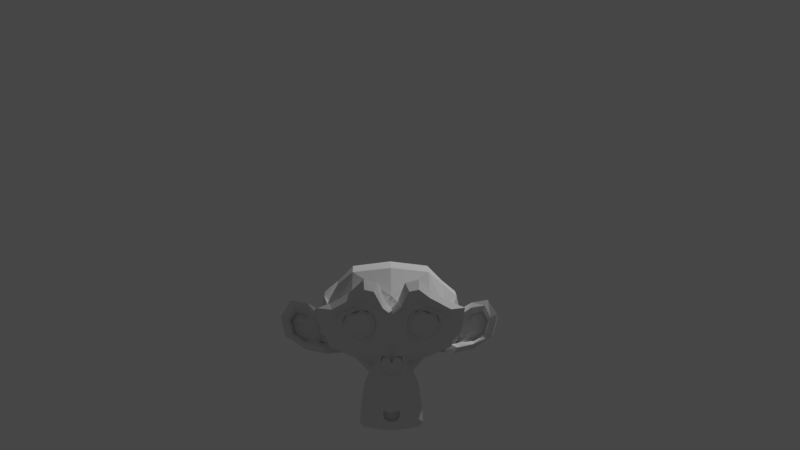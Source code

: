 # Source: animetion-01.blend  (saved by Blender 2.83.19; exported with 4.5.12 LTS)
import bpy
from mathutils import Matrix  # noqa: F401  (used for matrix-valued properties, if any)

bpy.ops.wm.read_factory_settings(use_empty=True)
scene = bpy.context.scene
scene.name = 'Scene'

# ---- collections
col_collection = bpy.data.collections.new('Collection'); scene.collection.children.link(col_collection)

# ---- world
world_world = bpy.data.worlds.new('World'); scene.world = world_world
world_world.use_nodes = True; world_world.node_tree.nodes.clear()
_N = world_world.node_tree.nodes; _L = world_world.node_tree.links
n0 = _N.new('ShaderNodeOutputWorld'); n0.name = 'World Output'; n0.location = (300, 300)
n1 = _N.new('ShaderNodeBackground'); n1.name = 'Background'; n1.location = (10, 300)
n1.inputs[0].default_value = (0.05088, 0.05088, 0.05088, 1.0)
_L.new(n1.outputs[0], n0.inputs[0])
n0.is_active_output = True
world_world.color = (0.05088, 0.05088, 0.05088)
world_world.use_sun_shadow = False
world_world.sun_shadow_jitter_overblur = 0.0

# ---- cameras
cam_camera = bpy.data.cameras.new('Camera')
cam_camera.clip_end = 100.0
cam_camera.ortho_scale = 7.314

# ---- lights
light_light = bpy.data.lights.new('Light', 'POINT')
light_light.transmission_factor = 0.0
light_light.energy = 1000.0
light_light.shadow_soft_size = 0.1
light_light.shadow_maximum_resolution = 0.006
light_light.use_absolute_resolution = True

# ---- meshes
me_suzanne = bpy.data.meshes.new('Suzanne')
me_suzanne.from_pydata([(0.4375, -0.7656, 0.1641), (-0.4375, -0.7656, 0.1641), (0.5, -0.6875, 0.09375), (-0.5, -0.6875, 0.09375), (0.5469, -0.5781, 0.05469), (-0.5469, -0.5781, 0.05469), (0.3516, -0.6172, -0.02344), (-0.3516, -0.6172, -0.02344), (0.3516, -0.7188, 0.03125), (-0.3516, -0.7188, 0.03125), (0.3516, -0.7812, 0.1328), (-0.3516, -0.7812, 0.1328), (0.2734, -0.7969, 0.1641), (-0.2734, -0.7969, 0.1641), (0.2031, -0.7422, 0.09375), (-0.2031, -0.7422, 0.09375), (0.1562, -0.6484, 0.05469), (-0.1562, -0.6484, 0.05469), (0.07812, -0.6562, 0.2422), (-0.07812, -0.6562, 0.2422), (0.1406, -0.7422, 0.2422), (-0.1406, -0.7422, 0.2422), (0.2422, -0.7969, 0.2422), (-0.2422, -0.7969, 0.2422), (0.2734, -0.7969, 0.3281), (-0.2734, -0.7969, 0.3281), (0.2031, -0.7422, 0.3906), (-0.2031, -0.7422, 0.3906), (0.1562, -0.6484, 0.4375), (-0.1562, -0.6484, 0.4375), (0.3516, -0.6172, 0.5156), (-0.3516, -0.6172, 0.5156), (0.3516, -0.7188, 0.4531), (-0.3516, -0.7188, 0.4531), (0.3516, -0.7812, 0.3594), (-0.3516, -0.7812, 0.3594), (0.4375, -0.7656, 0.3281), (-0.4375, -0.7656, 0.3281), (0.5, -0.6875, 0.3906), (-0.5, -0.6875, 0.3906), (0.5469, -0.5781, 0.4375), (-0.5469, -0.5781, 0.4375), (0.625, -0.5625, 0.2422), (-0.625, -0.5625, 0.2422), (0.5625, -0.6719, 0.2422), (-0.5625, -0.6719, 0.2422), (0.4688, -0.7578, 0.2422), (-0.4688, -0.7578, 0.2422), (0.4766, -0.7734, 0.2422), (-0.4766, -0.7734, 0.2422), (0.4453, -0.7812, 0.3359), (-0.4453, -0.7812, 0.3359), (0.3516, -0.8047, 0.375), (-0.3516, -0.8047, 0.375), (0.2656, -0.8203, 0.3359), (-0.2656, -0.8203, 0.3359), (0.2266, -0.8203, 0.2422), (-0.2266, -0.8203, 0.2422), (0.2656, -0.8203, 0.1562), (-0.2656, -0.8203, 0.1562), (0.3516, -0.8281, 0.2422), (-0.3516, -0.8281, 0.2422), (0.3516, -0.8047, 0.1172), (-0.3516, -0.8047, 0.1172), (0.4453, -0.7812, 0.1562), (-0.4453, -0.7812, 0.1562), (0.0, -0.7422, 0.4297), (0.0, -0.8203, 0.3516), (0.0, -0.7344, -0.6797), (0.0, -0.7812, -0.3203), (0.0, -0.7969, -0.1875), (0.0, -0.7188, -0.7734), (0.0, -0.6016, 0.4062), (0.0, -0.5703, 0.5703), (0.0, 0.5469, 0.8984), (0.0, 0.8516, 0.5625), (0.0, 0.8281, 0.07031), (0.0, 0.3516, -0.3828), (0.2031, -0.5625, -0.1875), (-0.2031, -0.5625, -0.1875), (0.3125, -0.5703, -0.4375), (-0.3125, -0.5703, -0.4375), (0.3516, -0.5703, -0.6953), (-0.3516, -0.5703, -0.6953), (0.3672, -0.5312, -0.8906), (-0.3672, -0.5312, -0.8906), (0.3281, -0.5234, -0.9453), (-0.3281, -0.5234, -0.9453), (0.1797, -0.5547, -0.9688), (-0.1797, -0.5547, -0.9688), (0.0, -0.5781, -0.9844), (0.4375, -0.5312, -0.1406), (-0.4375, -0.5312, -0.1406), (0.6328, -0.5391, -0.03906), (-0.6328, -0.5391, -0.03906), (0.8281, -0.4453, 0.1484), (-0.8281, -0.4453, 0.1484), (0.8594, -0.5938, 0.4297), (-0.8594, -0.5938, 0.4297), (0.7109, -0.625, 0.4844), (-0.7109, -0.625, 0.4844), (0.4922, -0.6875, 0.6016), (-0.4922, -0.6875, 0.6016), (0.3203, -0.7344, 0.7578), (-0.3203, -0.7344, 0.7578), (0.1562, -0.7578, 0.7188), (-0.1562, -0.7578, 0.7188), (0.0625, -0.75, 0.4922), (-0.0625, -0.75, 0.4922), (0.1641, -0.7734, 0.4141), (-0.1641, -0.7734, 0.4141), (0.125, -0.7656, 0.3047), (-0.125, -0.7656, 0.3047), (0.2031, -0.7422, 0.09375), (-0.2031, -0.7422, 0.09375), (0.375, -0.7031, 0.01562), (-0.375, -0.7031, 0.01562), (0.4922, -0.6719, 0.0625), (-0.4922, -0.6719, 0.0625), (0.625, -0.6484, 0.1875), (-0.625, -0.6484, 0.1875), (0.6406, -0.6484, 0.2969), (-0.6406, -0.6484, 0.2969), (0.6016, -0.6641, 0.375), (-0.6016, -0.6641, 0.375), (0.4297, -0.7188, 0.4375), (-0.4297, -0.7188, 0.4375), (0.25, -0.7578, 0.4688), (-0.25, -0.7578, 0.4688), (0.0, -0.7344, -0.7656), (0.1094, -0.7344, -0.7188), (-0.1094, -0.7344, -0.7188), (0.1172, -0.7109, -0.8359), (-0.1172, -0.7109, -0.8359), (0.0625, -0.6953, -0.8828), (-0.0625, -0.6953, -0.8828), (0.0, -0.6875, -0.8906), (0.0, -0.75, -0.1953), (0.0, -0.7422, -0.1406), (0.1016, -0.7422, -0.1484), (-0.1016, -0.7422, -0.1484), (0.125, -0.75, -0.2266), (-0.125, -0.75, -0.2266), (0.08594, -0.7422, -0.2891), (-0.08594, -0.7422, -0.2891), (0.3984, -0.6719, -0.04688), (-0.3984, -0.6719, -0.04688), (0.6172, -0.625, 0.05469), (-0.6172, -0.625, 0.05469), (0.7266, -0.6016, 0.2031), (-0.7266, -0.6016, 0.2031), (0.7422, -0.6562, 0.375), (-0.7422, -0.6562, 0.375), (0.6875, -0.7266, 0.4141), (-0.6875, -0.7266, 0.4141), (0.4375, -0.7969, 0.5469), (-0.4375, -0.7969, 0.5469), (0.3125, -0.8359, 0.6406), (-0.3125, -0.8359, 0.6406), (0.2031, -0.8516, 0.6172), (-0.2031, -0.8516, 0.6172), (0.1016, -0.8438, 0.4297), (-0.1016, -0.8438, 0.4297), (0.125, -0.8125, -0.1016), (-0.125, -0.8125, -0.1016), (0.2109, -0.7109, -0.4453), (-0.2109, -0.7109, -0.4453), (0.25, -0.6875, -0.7031), (-0.25, -0.6875, -0.7031), (0.2656, -0.6641, -0.8203), (-0.2656, -0.6641, -0.8203), (0.2344, -0.6328, -0.9141), (-0.2344, -0.6328, -0.9141), (0.1641, -0.6328, -0.9297), (-0.1641, -0.6328, -0.9297), (0.0, -0.6406, -0.9453), (0.0, -0.7266, 0.04688), (0.0, -0.7656, 0.2109), (0.3281, -0.7422, 0.4766), (-0.3281, -0.7422, 0.4766), (0.1641, -0.75, 0.1406), (-0.1641, -0.75, 0.1406), (0.1328, -0.7578, 0.2109), (-0.1328, -0.7578, 0.2109), (0.1172, -0.7344, -0.6875), (-0.1172, -0.7344, -0.6875), (0.07812, -0.75, -0.4453), (-0.07812, -0.75, -0.4453), (0.0, -0.75, -0.4453), (0.0, -0.7422, -0.3281), (0.09375, -0.7812, -0.2734), (-0.09375, -0.7812, -0.2734), (0.1328, -0.7969, -0.2266), (-0.1328, -0.7969, -0.2266), (0.1094, -0.7812, -0.1328), (-0.1094, -0.7812, -0.1328), (0.03906, -0.7812, -0.125), (-0.03906, -0.7812, -0.125), (0.0, -0.8281, -0.2031), (0.04688, -0.8125, -0.1484), (-0.04688, -0.8125, -0.1484), (0.09375, -0.8125, -0.1562), (-0.09375, -0.8125, -0.1562), (0.1094, -0.8281, -0.2266), (-0.1094, -0.8281, -0.2266), (0.07812, -0.8047, -0.25), (-0.07812, -0.8047, -0.25), (0.0, -0.8047, -0.2891), (0.2578, -0.5547, -0.3125), (-0.2578, -0.5547, -0.3125), (0.1641, -0.7109, -0.2422), (-0.1641, -0.7109, -0.2422), (0.1797, -0.7109, -0.3125), (-0.1797, -0.7109, -0.3125), (0.2344, -0.5547, -0.25), (-0.2344, -0.5547, -0.25), (0.0, -0.6875, -0.875), (0.04688, -0.6875, -0.8672), (-0.04688, -0.6875, -0.8672), (0.09375, -0.7109, -0.8203), (-0.09375, -0.7109, -0.8203), (0.09375, -0.7266, -0.7422), (-0.09375, -0.7266, -0.7422), (0.0, -0.6562, -0.7812), (0.09375, -0.6641, -0.75), (-0.09375, -0.6641, -0.75), (0.09375, -0.6406, -0.8125), (-0.09375, -0.6406, -0.8125), (0.04688, -0.6328, -0.8516), (-0.04688, -0.6328, -0.8516), (0.0, -0.6328, -0.8594), (0.1719, -0.7812, 0.2188), (-0.1719, -0.7812, 0.2188), (0.1875, -0.7734, 0.1562), (-0.1875, -0.7734, 0.1562), (0.3359, -0.7578, 0.4297), (-0.3359, -0.7578, 0.4297), (0.2734, -0.7734, 0.4219), (-0.2734, -0.7734, 0.4219), (0.4219, -0.7734, 0.3984), (-0.4219, -0.7734, 0.3984), (0.5625, -0.6953, 0.3516), (-0.5625, -0.6953, 0.3516), (0.5859, -0.6875, 0.2891), (-0.5859, -0.6875, 0.2891), (0.5781, -0.6797, 0.1953), (-0.5781, -0.6797, 0.1953), (0.4766, -0.7188, 0.1016), (-0.4766, -0.7188, 0.1016), (0.375, -0.7422, 0.0625), (-0.375, -0.7422, 0.0625), (0.2266, -0.7812, 0.1094), (-0.2266, -0.7812, 0.1094), (0.1797, -0.7812, 0.2969), (-0.1797, -0.7812, 0.2969), (0.2109, -0.7812, 0.375), (-0.2109, -0.7812, 0.375), (0.2344, -0.7578, 0.3594), (-0.2344, -0.7578, 0.3594), (0.1953, -0.7578, 0.2969), (-0.1953, -0.7578, 0.2969), (0.2422, -0.7578, 0.125), (-0.2422, -0.7578, 0.125), (0.375, -0.7266, 0.08594), (-0.375, -0.7266, 0.08594), (0.4609, -0.7031, 0.1172), (-0.4609, -0.7031, 0.1172), (0.5469, -0.6719, 0.2109), (-0.5469, -0.6719, 0.2109), (0.5547, -0.6719, 0.2812), (-0.5547, -0.6719, 0.2812), (0.5312, -0.6797, 0.3359), (-0.5312, -0.6797, 0.3359), (0.4141, -0.75, 0.3906), (-0.4141, -0.75, 0.3906), (0.2812, -0.7656, 0.3984), (-0.2812, -0.7656, 0.3984), (0.3359, -0.75, 0.4062), (-0.3359, -0.75, 0.4062), (0.2031, -0.75, 0.1719), (-0.2031, -0.75, 0.1719), (0.1953, -0.75, 0.2266), (-0.1953, -0.75, 0.2266), (0.1094, -0.6094, 0.4609), (-0.1094, -0.6094, 0.4609), (0.1953, -0.6172, 0.6641), (-0.1953, -0.6172, 0.6641), (0.3359, -0.5938, 0.6875), (-0.3359, -0.5938, 0.6875), (0.4844, -0.5547, 0.5547), (-0.4844, -0.5547, 0.5547), (0.6797, -0.4922, 0.4531), (-0.6797, -0.4922, 0.4531), (0.7969, -0.4609, 0.4062), (-0.7969, -0.4609, 0.4062), (0.7734, -0.375, 0.1641), (-0.7734, -0.375, 0.1641), (0.6016, -0.4141, 0.0), (-0.6016, -0.4141, 0.0), (0.4375, -0.4688, -0.09375), (-0.4375, -0.4688, -0.09375), (0.0, -0.2891, 0.8984), (0.0, 0.07812, 0.9844), (0.0, 0.6719, -0.1953), (0.0, -0.1875, -0.4609), (0.0, -0.4609, -0.9766), (0.0, -0.3438, -0.8047), (0.0, -0.3203, -0.5703), (0.0, -0.2812, -0.4844), (0.8516, -0.05469, 0.2344), (-0.8516, -0.05469, 0.2344), (0.8594, 0.04688, 0.3203), (-0.8594, 0.04688, 0.3203), (0.7734, 0.4375, 0.2656), (-0.7734, 0.4375, 0.2656), (0.4609, 0.7031, 0.4375), (-0.4609, 0.7031, 0.4375), (0.7344, -0.07031, -0.04688), (-0.7344, -0.07031, -0.04688), (0.5938, 0.1641, -0.125), (-0.5938, 0.1641, -0.125), (0.6406, 0.4297, -0.007812), (-0.6406, 0.4297, -0.007812), (0.3359, 0.6641, 0.05469), (-0.3359, 0.6641, 0.05469), (0.2344, -0.4062, -0.3516), (-0.2344, -0.4062, -0.3516), (0.1797, -0.2578, -0.4141), (-0.1797, -0.2578, -0.4141), (0.2891, -0.3828, -0.7109), (-0.2891, -0.3828, -0.7109), (0.25, -0.3906, -0.5), (-0.25, -0.3906, -0.5), (0.3281, -0.3984, -0.9141), (-0.3281, -0.3984, -0.9141), (0.1406, -0.3672, -0.7578), (-0.1406, -0.3672, -0.7578), (0.125, -0.3594, -0.5391), (-0.125, -0.3594, -0.5391), (0.1641, -0.4375, -0.9453), (-0.1641, -0.4375, -0.9453), (0.2188, -0.4297, -0.2812), (-0.2188, -0.4297, -0.2812), (0.2109, -0.4688, -0.2266), (-0.2109, -0.4688, -0.2266), (0.2031, -0.5, -0.1719), (-0.2031, -0.5, -0.1719), (0.2109, -0.1641, -0.3906), (-0.2109, -0.1641, -0.3906), (0.2969, 0.2656, -0.3125), (-0.2969, 0.2656, -0.3125), (0.3438, 0.5391, -0.1484), (-0.3438, 0.5391, -0.1484), (0.4531, 0.3828, 0.8672), (-0.4531, 0.3828, 0.8672), (0.4531, 0.07031, 0.9297), (-0.4531, 0.07031, 0.9297), (0.4531, -0.2344, 0.8516), (-0.4531, -0.2344, 0.8516), (0.4609, -0.4297, 0.5234), (-0.4609, -0.4297, 0.5234), (0.7266, -0.3359, 0.4062), (-0.7266, -0.3359, 0.4062), (0.6328, -0.2812, 0.4531), (-0.6328, -0.2812, 0.4531), (0.6406, -0.05469, 0.7031), (-0.6406, -0.05469, 0.7031), (0.7969, -0.125, 0.5625), (-0.7969, -0.125, 0.5625), (0.7969, 0.1172, 0.6172), (-0.7969, 0.1172, 0.6172), (0.6406, 0.1953, 0.75), (-0.6406, 0.1953, 0.75), (0.6406, 0.4453, 0.6797), (-0.6406, 0.4453, 0.6797), (0.7969, 0.3594, 0.5391), (-0.7969, 0.3594, 0.5391), (0.6172, 0.5859, 0.3281), (-0.6172, 0.5859, 0.3281), (0.4844, 0.5469, 0.02344), (-0.4844, 0.5469, 0.02344), (0.8203, 0.2031, 0.3281), (-0.8203, 0.2031, 0.3281), (0.4062, -0.1484, -0.1719), (-0.4062, -0.1484, -0.1719), (0.4297, 0.2109, -0.1953), (-0.4297, 0.2109, -0.1953), (0.8906, 0.2344, 0.4062), (-0.8906, 0.2344, 0.4062), (0.7734, 0.125, -0.1406), (-0.7734, 0.125, -0.1406), (1.039, 0.3281, -0.1016), (-1.039, 0.3281, -0.1016), (1.281, 0.4297, 0.05469), (-1.281, 0.4297, 0.05469), (1.352, 0.4219, 0.3203), (-1.352, 0.4219, 0.3203), (1.234, 0.4219, 0.5078), (-1.234, 0.4219, 0.5078), (1.023, 0.3125, 0.4766), (-1.023, 0.3125, 0.4766), (1.016, 0.2891, 0.4141), (-1.016, 0.2891, 0.4141), (1.188, 0.3906, 0.4375), (-1.188, 0.3906, 0.4375), (1.266, 0.4062, 0.2891), (-1.266, 0.4062, 0.2891), (1.211, 0.4062, 0.07812), (-1.211, 0.4062, 0.07812), (1.031, 0.3047, -0.03906), (-1.031, 0.3047, -0.03906), (0.8281, 0.1328, -0.07031), (-0.8281, 0.1328, -0.07031), (0.9219, 0.2188, 0.3594), (-0.9219, 0.2188, 0.3594), (0.9453, 0.2891, 0.3047), (-0.9453, 0.2891, 0.3047), (0.8828, 0.2109, -0.02344), (-0.8828, 0.2109, -0.02344), (1.039, 0.3672, 0.0), (-1.039, 0.3672, 0.0), (1.188, 0.4453, 0.09375), (-1.188, 0.4453, 0.09375), (1.234, 0.4453, 0.25), (-1.234, 0.4453, 0.25), (1.172, 0.4375, 0.3594), (-1.172, 0.4375, 0.3594), (1.023, 0.3594, 0.3438), (-1.023, 0.3594, 0.3438), (0.8438, 0.2109, 0.2891), (-0.8438, 0.2109, 0.2891), (0.8359, 0.2734, 0.1719), (-0.8359, 0.2734, 0.1719), (0.7578, 0.2734, 0.09375), (-0.7578, 0.2734, 0.09375), (0.8203, 0.2734, 0.08594), (-0.8203, 0.2734, 0.08594), (0.8438, 0.2734, 0.01562), (-0.8438, 0.2734, 0.01562), (0.8125, 0.2734, -0.01562), (-0.8125, 0.2734, -0.01562), (0.7266, 0.07031, 0.0), (-0.7266, 0.07031, 0.0), (0.7188, 0.1719, -0.02344), (-0.7188, 0.1719, -0.02344), (0.7188, 0.1875, 0.03906), (-0.7188, 0.1875, 0.03906), (0.7969, 0.2109, 0.2031), (-0.7969, 0.2109, 0.2031), (0.8906, 0.2656, 0.2422), (-0.8906, 0.2656, 0.2422), (0.8906, 0.3203, 0.2344), (-0.8906, 0.3203, 0.2344), (0.8125, 0.3203, -0.01562), (-0.8125, 0.3203, -0.01562), (0.8516, 0.3203, 0.01562), (-0.8516, 0.3203, 0.01562), (0.8281, 0.3203, 0.07812), (-0.8281, 0.3203, 0.07812), (0.7656, 0.3203, 0.09375), (-0.7656, 0.3203, 0.09375), (0.8438, 0.3203, 0.1719), (-0.8438, 0.3203, 0.1719), (1.039, 0.4141, 0.3281), (-1.039, 0.4141, 0.3281), (1.188, 0.4844, 0.3438), (-1.188, 0.4844, 0.3438), (1.258, 0.4922, 0.2422), (-1.258, 0.4922, 0.2422), (1.211, 0.4844, 0.08594), (-1.211, 0.4844, 0.08594), (1.047, 0.4219, 0.0), (-1.047, 0.4219, 0.0), (0.8828, 0.2656, -0.01562), (-0.8828, 0.2656, -0.01562), (0.9531, 0.3438, 0.2891), (-0.9531, 0.3438, 0.2891), (0.8906, 0.3281, 0.1094), (-0.8906, 0.3281, 0.1094), (0.9375, 0.3359, 0.0625), (-0.9375, 0.3359, 0.0625), (1.0, 0.3672, 0.125), (-1.0, 0.3672, 0.125), (0.9609, 0.3516, 0.1719), (-0.9609, 0.3516, 0.1719), (1.016, 0.375, 0.2344), (-1.016, 0.375, 0.2344), (1.055, 0.3828, 0.1875), (-1.055, 0.3828, 0.1875), (1.109, 0.3906, 0.2109), (-1.109, 0.3906, 0.2109), (1.086, 0.3906, 0.2734), (-1.086, 0.3906, 0.2734), (1.023, 0.4844, 0.4375), (-1.023, 0.4844, 0.4375), (1.25, 0.5469, 0.4688), (-1.25, 0.5469, 0.4688), (1.367, 0.5, 0.2969), (-1.367, 0.5, 0.2969), (1.312, 0.5312, 0.05469), (-1.312, 0.5312, 0.05469), (1.039, 0.4922, -0.08594), (-1.039, 0.4922, -0.08594), (0.7891, 0.3281, -0.125), (-0.7891, 0.3281, -0.125), (0.8594, 0.3828, 0.3828), (-0.8594, 0.3828, 0.3828)], [], [(46, 0, 2, 44), (3, 1, 47, 45), (44, 2, 4, 42), (5, 3, 45, 43), (2, 8, 6, 4), (7, 9, 3, 5), (0, 10, 8, 2), (9, 11, 1, 3), (10, 12, 14, 8), (15, 13, 11, 9), (8, 14, 16, 6), (17, 15, 9, 7), (14, 20, 18, 16), (19, 21, 15, 17), (12, 22, 20, 14), (21, 23, 13, 15), (22, 24, 26, 20), (27, 25, 23, 21), (20, 26, 28, 18), (29, 27, 21, 19), (26, 32, 30, 28), (31, 33, 27, 29), (24, 34, 32, 26), (33, 35, 25, 27), (34, 36, 38, 32), (39, 37, 35, 33), (32, 38, 40, 30), (41, 39, 33, 31), (38, 44, 42, 40), (43, 45, 39, 41), (36, 46, 44, 38), (45, 47, 37, 39), (46, 36, 50, 48), (51, 37, 47, 49), (36, 34, 52, 50), (53, 35, 37, 51), (34, 24, 54, 52), (55, 25, 35, 53), (24, 22, 56, 54), (57, 23, 25, 55), (22, 12, 58, 56), (59, 13, 23, 57), (12, 10, 62, 58), (63, 11, 13, 59), (10, 0, 64, 62), (65, 1, 11, 63), (0, 46, 48, 64), (49, 47, 1, 65), (60, 64, 48), (49, 65, 61), (62, 64, 60), (61, 65, 63), (60, 58, 62), (63, 59, 61), (60, 56, 58), (59, 57, 61), (60, 54, 56), (57, 55, 61), (60, 52, 54), (55, 53, 61), (60, 50, 52), (53, 51, 61), (60, 48, 50), (51, 49, 61), (88, 173, 175, 90), (175, 174, 89, 90), (86, 171, 173, 88), (174, 172, 87, 89), (84, 169, 171, 86), (172, 170, 85, 87), (82, 167, 169, 84), (170, 168, 83, 85), (80, 165, 167, 82), (168, 166, 81, 83), (78, 91, 145, 163), (146, 92, 79, 164), (91, 93, 147, 145), (148, 94, 92, 146), (93, 95, 149, 147), (150, 96, 94, 148), (95, 97, 151, 149), (152, 98, 96, 150), (97, 99, 153, 151), (154, 100, 98, 152), (99, 101, 155, 153), (156, 102, 100, 154), (101, 103, 157, 155), (158, 104, 102, 156), (103, 105, 159, 157), (160, 106, 104, 158), (105, 107, 161, 159), (162, 108, 106, 160), (107, 66, 67, 161), (67, 66, 108, 162), (109, 127, 159, 161), (160, 128, 110, 162), (127, 178, 157, 159), (158, 179, 128, 160), (125, 155, 157, 178), (158, 156, 126, 179), (123, 153, 155, 125), (156, 154, 124, 126), (121, 151, 153, 123), (154, 152, 122, 124), (119, 149, 151, 121), (152, 150, 120, 122), (117, 147, 149, 119), (150, 148, 118, 120), (115, 145, 147, 117), (148, 146, 116, 118), (113, 163, 145, 115), (146, 164, 114, 116), (113, 180, 176, 163), (176, 181, 114, 164), (109, 161, 67, 111), (67, 162, 110, 112), (111, 67, 177, 182), (177, 67, 112, 183), (176, 180, 182, 177), (183, 181, 176, 177), (134, 136, 175, 173), (175, 136, 135, 174), (132, 134, 173, 171), (174, 135, 133, 172), (130, 132, 171, 169), (172, 133, 131, 170), (165, 186, 184, 167), (185, 187, 166, 168), (130, 169, 167, 184), (168, 170, 131, 185), (143, 189, 188, 186), (188, 189, 144, 187), (184, 186, 188, 68), (188, 187, 185, 68), (129, 130, 184, 68), (185, 131, 129, 68), (141, 192, 190, 143), (191, 193, 142, 144), (139, 194, 192, 141), (193, 195, 140, 142), (138, 196, 194, 139), (195, 197, 138, 140), (137, 70, 196, 138), (197, 70, 137, 138), (189, 143, 190, 69), (191, 144, 189, 69), (69, 190, 205, 207), (206, 191, 69, 207), (70, 198, 199, 196), (200, 198, 70, 197), (196, 199, 201, 194), (202, 200, 197, 195), (194, 201, 203, 192), (204, 202, 195, 193), (192, 203, 205, 190), (206, 204, 193, 191), (198, 203, 201, 199), (202, 204, 198, 200), (198, 207, 205, 203), (206, 207, 198, 204), (138, 139, 163, 176), (164, 140, 138, 176), (139, 141, 210, 163), (211, 142, 140, 164), (141, 143, 212, 210), (213, 144, 142, 211), (143, 186, 165, 212), (166, 187, 144, 213), (80, 208, 212, 165), (213, 209, 81, 166), (208, 214, 210, 212), (211, 215, 209, 213), (78, 163, 210, 214), (211, 164, 79, 215), (130, 129, 71, 221), (71, 129, 131, 222), (132, 130, 221, 219), (222, 131, 133, 220), (134, 132, 219, 217), (220, 133, 135, 218), (136, 134, 217, 216), (218, 135, 136, 216), (216, 217, 228, 230), (229, 218, 216, 230), (217, 219, 226, 228), (227, 220, 218, 229), (219, 221, 224, 226), (225, 222, 220, 227), (221, 71, 223, 224), (223, 71, 222, 225), (223, 230, 228, 224), (229, 230, 223, 225), (224, 228, 226), (227, 229, 225), (182, 180, 233, 231), (234, 181, 183, 232), (111, 182, 231, 253), (232, 183, 112, 254), (109, 111, 253, 255), (254, 112, 110, 256), (180, 113, 251, 233), (252, 114, 181, 234), (113, 115, 249, 251), (250, 116, 114, 252), (115, 117, 247, 249), (248, 118, 116, 250), (117, 119, 245, 247), (246, 120, 118, 248), (119, 121, 243, 245), (244, 122, 120, 246), (121, 123, 241, 243), (242, 124, 122, 244), (123, 125, 239, 241), (240, 126, 124, 242), (125, 178, 235, 239), (236, 179, 126, 240), (178, 127, 237, 235), (238, 128, 179, 236), (127, 109, 255, 237), (256, 110, 128, 238), (237, 255, 257, 275), (258, 256, 238, 276), (235, 237, 275, 277), (276, 238, 236, 278), (239, 235, 277, 273), (278, 236, 240, 274), (241, 239, 273, 271), (274, 240, 242, 272), (243, 241, 271, 269), (272, 242, 244, 270), (245, 243, 269, 267), (270, 244, 246, 268), (247, 245, 267, 265), (268, 246, 248, 266), (249, 247, 265, 263), (266, 248, 250, 264), (251, 249, 263, 261), (264, 250, 252, 262), (233, 251, 261, 279), (262, 252, 234, 280), (255, 253, 259, 257), (260, 254, 256, 258), (253, 231, 281, 259), (282, 232, 254, 260), (231, 233, 279, 281), (280, 234, 232, 282), (66, 107, 283, 72), (284, 108, 66, 72), (107, 105, 285, 283), (286, 106, 108, 284), (105, 103, 287, 285), (288, 104, 106, 286), (103, 101, 289, 287), (290, 102, 104, 288), (101, 99, 291, 289), (292, 100, 102, 290), (99, 97, 293, 291), (294, 98, 100, 292), (97, 95, 295, 293), (296, 96, 98, 294), (95, 93, 297, 295), (298, 94, 96, 296), (93, 91, 299, 297), (300, 92, 94, 298), (307, 308, 327, 337), (328, 308, 307, 338), (306, 307, 337, 335), (338, 307, 306, 336), (305, 306, 335, 339), (336, 306, 305, 340), (88, 90, 305, 339), (305, 90, 89, 340), (86, 88, 339, 333), (340, 89, 87, 334), (84, 86, 333, 329), (334, 87, 85, 330), (82, 84, 329, 331), (330, 85, 83, 332), (329, 335, 337, 331), (338, 336, 330, 332), (329, 333, 339, 335), (340, 334, 330, 336), (325, 331, 337, 327), (338, 332, 326, 328), (80, 82, 331, 325), (332, 83, 81, 326), (208, 341, 343, 214), (344, 342, 209, 215), (80, 325, 341, 208), (342, 326, 81, 209), (78, 214, 343, 345), (344, 215, 79, 346), (78, 345, 299, 91), (300, 346, 79, 92), (76, 323, 351, 303), (352, 324, 76, 303), (303, 351, 349, 77), (350, 352, 303, 77), (77, 349, 347, 304), (348, 350, 77, 304), (304, 347, 327, 308), (328, 348, 304, 308), (325, 327, 347, 341), (348, 328, 326, 342), (295, 297, 317, 309), (318, 298, 296, 310), (75, 315, 323, 76), (324, 316, 75, 76), (301, 357, 355, 302), (356, 358, 301, 302), (302, 355, 353, 74), (354, 356, 302, 74), (74, 353, 315, 75), (316, 354, 74, 75), (291, 293, 361, 363), (362, 294, 292, 364), (363, 361, 367, 365), (368, 362, 364, 366), (365, 367, 369, 371), (370, 368, 366, 372), (371, 369, 375, 373), (376, 370, 372, 374), (313, 377, 373, 375), (374, 378, 314, 376), (315, 353, 373, 377), (374, 354, 316, 378), (353, 355, 371, 373), (372, 356, 354, 374), (355, 357, 365, 371), (366, 358, 356, 372), (357, 359, 363, 365), (364, 360, 358, 366), (289, 291, 363, 359), (364, 292, 290, 360), (73, 359, 357, 301), (358, 360, 73, 301), (283, 285, 287, 289), (288, 286, 284, 290), (283, 289, 359, 73), (360, 290, 284, 73), (72, 283, 73), (73, 284, 72), (293, 295, 309, 361), (310, 296, 294, 362), (309, 311, 367, 361), (368, 312, 310, 362), (311, 381, 369, 367), (370, 382, 312, 368), (313, 375, 369, 381), (370, 376, 314, 382), (347, 349, 385, 383), (386, 350, 348, 384), (317, 383, 385, 319), (386, 384, 318, 320), (297, 299, 383, 317), (384, 300, 298, 318), (299, 343, 341, 383), (342, 344, 300, 384), (341, 347, 383), (384, 348, 342), (299, 345, 343), (344, 346, 300), (313, 321, 379, 377), (380, 322, 314, 378), (315, 377, 379, 323), (380, 378, 316, 324), (319, 385, 379, 321), (380, 386, 320, 322), (349, 351, 379, 385), (380, 352, 350, 386), (323, 379, 351), (352, 380, 324), (399, 387, 413, 401), (414, 388, 400, 402), (399, 401, 403, 397), (404, 402, 400, 398), (397, 403, 405, 395), (406, 404, 398, 396), (395, 405, 407, 393), (408, 406, 396, 394), (393, 407, 409, 391), (410, 408, 394, 392), (391, 409, 411, 389), (412, 410, 392, 390), (409, 419, 417, 411), (418, 420, 410, 412), (407, 421, 419, 409), (420, 422, 408, 410), (405, 423, 421, 407), (422, 424, 406, 408), (403, 425, 423, 405), (424, 426, 404, 406), (401, 427, 425, 403), (426, 428, 402, 404), (401, 413, 415, 427), (416, 414, 402, 428), (317, 319, 443, 441), (444, 320, 318, 442), (319, 389, 411, 443), (412, 390, 320, 444), (309, 317, 441, 311), (442, 318, 310, 312), (381, 429, 413, 387), (414, 430, 382, 388), (411, 417, 439, 443), (440, 418, 412, 444), (437, 445, 443, 439), (444, 446, 438, 440), (433, 445, 437, 435), (438, 446, 434, 436), (431, 447, 445, 433), (446, 448, 432, 434), (429, 447, 431, 449), (432, 448, 430, 450), (413, 429, 449, 415), (450, 430, 414, 416), (311, 447, 429, 381), (430, 448, 312, 382), (311, 441, 445, 447), (446, 442, 312, 448), (441, 443, 445), (446, 444, 442), (415, 449, 451, 475), (452, 450, 416, 476), (449, 431, 461, 451), (462, 432, 450, 452), (431, 433, 459, 461), (460, 434, 432, 462), (433, 435, 457, 459), (458, 436, 434, 460), (435, 437, 455, 457), (456, 438, 436, 458), (437, 439, 453, 455), (454, 440, 438, 456), (439, 417, 473, 453), (474, 418, 440, 454), (427, 415, 475, 463), (476, 416, 428, 464), (425, 427, 463, 465), (464, 428, 426, 466), (423, 425, 465, 467), (466, 426, 424, 468), (421, 423, 467, 469), (468, 424, 422, 470), (419, 421, 469, 471), (470, 422, 420, 472), (417, 419, 471, 473), (472, 420, 418, 474), (457, 455, 479, 477), (480, 456, 458, 478), (477, 479, 481, 483), (482, 480, 478, 484), (483, 481, 487, 485), (488, 482, 484, 486), (485, 487, 489, 491), (490, 488, 486, 492), (463, 475, 485, 491), (486, 476, 464, 492), (451, 483, 485, 475), (486, 484, 452, 476), (451, 461, 477, 483), (478, 462, 452, 484), (457, 477, 461, 459), (462, 478, 458, 460), (453, 473, 479, 455), (480, 474, 454, 456), (471, 481, 479, 473), (480, 482, 472, 474), (469, 487, 481, 471), (482, 488, 470, 472), (467, 489, 487, 469), (488, 490, 468, 470), (465, 491, 489, 467), (490, 492, 466, 468), (463, 491, 465), (466, 492, 464), (391, 389, 503, 501), (504, 390, 392, 502), (393, 391, 501, 499), (502, 392, 394, 500), (395, 393, 499, 497), (500, 394, 396, 498), (397, 395, 497, 495), (498, 396, 398, 496), (399, 397, 495, 493), (496, 398, 400, 494), (387, 399, 493, 505), (494, 400, 388, 506), (493, 501, 503, 505), (504, 502, 494, 506), (493, 495, 499, 501), (500, 496, 494, 502), (495, 497, 499), (500, 498, 496), (313, 381, 387, 505), (388, 382, 314, 506), (313, 505, 503, 321), (504, 506, 314, 322), (319, 321, 503, 389), (504, 322, 320, 390)])
_uv = me_suzanne.uv_layers.new(name='UVMap')
_uv.uv.foreach_set('vector', [0.891, 0.5901, 0.8706, 0.5896, 0.8601, 0.5601, 0.9046, 0.5594, 0.8562, 0.8505, 0.8681, 0.8215, 0.8884, 0.822, 0.9006, 0.8532, 0.9046, 0.5594, 0.8601, 0.5601, 0.853, 0.5216, 0.9202, 0.5245, 0.8475, 0.8887, 0.8562, 0.8505, 0.9006, 0.8532, 0.9147, 0.8887, 0.8601, 0.5601, 0.8289, 0.5908, 0.7985, 0.5695, 0.853, 0.5216, 0.7951, 0.8384, 0.8264, 0.8185, 0.8562, 0.8505, 0.8475, 0.8887, 0.8706, 0.5896, 0.8544, 0.6048, 0.8289, 0.5908, 0.8601, 0.5601, 0.8264, 0.8185, 0.8525, 0.8057, 0.8681, 0.8215, 0.8562, 0.8505, 0.8544, 0.6048, 0.8541, 0.6255, 0.8282, 0.6334, 0.8289, 0.5908, 0.8276, 0.776, 0.8532, 0.785, 0.8525, 0.8057, 0.8264, 0.8185, 0.8289, 0.5908, 0.8282, 0.6334, 0.791, 0.6454, 0.7985, 0.5695, 0.791, 0.7622, 0.8276, 0.776, 0.8264, 0.8185, 0.7951, 0.8384, 0.8282, 0.6334, 0.8552, 0.6685, 0.8424, 0.7025, 0.791, 0.6454, 0.8448, 0.7075, 0.8561, 0.742, 0.8276, 0.776, 0.791, 0.7622, 0.8541, 0.6255, 0.8675, 0.6423, 0.8552, 0.6685, 0.8282, 0.6334, 0.8561, 0.742, 0.8673, 0.7688, 0.8532, 0.785, 0.8276, 0.776, 0.8675, 0.6423, 0.8905, 0.6419, 0.9004, 0.667, 0.8552, 0.6685, 0.9012, 0.7456, 0.8902, 0.7702, 0.8673, 0.7688, 0.8561, 0.742, 0.8552, 0.6685, 0.9004, 0.667, 0.9189, 0.6997, 0.8424, 0.7025, 0.9212, 0.7137, 0.9012, 0.7456, 0.8561, 0.742, 0.8448, 0.7075, 0.9004, 0.667, 0.9319, 0.6368, 0.9684, 0.6453, 0.9189, 0.6997, 0.9682, 0.7702, 0.9314, 0.7771, 0.9012, 0.7456, 0.9212, 0.7137, 0.8905, 0.6419, 0.9059, 0.6279, 0.9319, 0.6368, 0.9004, 0.667, 0.9314, 0.7771, 0.905, 0.7849, 0.8902, 0.7702, 0.9012, 0.7456, 0.9059, 0.6279, 0.9062, 0.6057, 0.9337, 0.593, 0.9319, 0.6368, 0.9312, 0.8209, 0.9044, 0.807, 0.905, 0.7849, 0.9314, 0.7771, 0.9319, 0.6368, 0.9337, 0.593, 0.9684, 0.5738, 0.9684, 0.6453, 0.965, 0.8417, 0.9312, 0.8209, 0.9314, 0.7771, 0.9682, 0.7702, 0.9337, 0.593, 0.9046, 0.5594, 0.9202, 0.5245, 0.9684, 0.5738, 0.9147, 0.8887, 0.9006, 0.8532, 0.9312, 0.8209, 0.965, 0.8417, 0.9062, 0.6057, 0.891, 0.5901, 0.9046, 0.5594, 0.9337, 0.593, 0.9006, 0.8532, 0.8884, 0.822, 0.9044, 0.807, 0.9312, 0.8209, 0.891, 0.5901, 0.9062, 0.6057, 0.9024, 0.6079, 0.8896, 0.5933, 0.9006, 0.8047, 0.9044, 0.807, 0.8884, 0.822, 0.8872, 0.8187, 0.9062, 0.6057, 0.9059, 0.6279, 0.8998, 0.6263, 0.9024, 0.6079, 0.8988, 0.7862, 0.905, 0.7849, 0.9044, 0.807, 0.9006, 0.8047, 0.9059, 0.6279, 0.8905, 0.6419, 0.8878, 0.6365, 0.8998, 0.6263, 0.8874, 0.7754, 0.8902, 0.7702, 0.905, 0.7849, 0.8988, 0.7862, 0.8905, 0.6419, 0.8675, 0.6423, 0.8709, 0.6352, 0.8878, 0.6365, 0.8704, 0.776, 0.8673, 0.7688, 0.8902, 0.7702, 0.8874, 0.7754, 0.8675, 0.6423, 0.8541, 0.6255, 0.8599, 0.6239, 0.8709, 0.6352, 0.8589, 0.7868, 0.8532, 0.785, 0.8673, 0.7688, 0.8704, 0.776, 0.8541, 0.6255, 0.8544, 0.6048, 0.8597, 0.6082, 0.8599, 0.6239, 0.8579, 0.8025, 0.8525, 0.8057, 0.8532, 0.785, 0.8589, 0.7868, 0.8544, 0.6048, 0.8706, 0.5896, 0.8717, 0.594, 0.8597, 0.6082, 0.8693, 0.8172, 0.8681, 0.8215, 0.8525, 0.8057, 0.8579, 0.8025, 0.8706, 0.5896, 0.891, 0.5901, 0.8896, 0.5933, 0.8717, 0.594, 0.8872, 0.8187, 0.8884, 0.822, 0.8681, 0.8215, 0.8693, 0.8172, 0.8794, 0.6165, 0.8717, 0.594, 0.8896, 0.5933, 0.8872, 0.8187, 0.8693, 0.8172, 0.878, 0.7951, 0.8597, 0.6082, 0.8717, 0.594, 0.8794, 0.6165, 0.878, 0.7951, 0.8693, 0.8172, 0.8579, 0.8025, 0.8794, 0.6165, 0.8599, 0.6239, 0.8597, 0.6082, 0.8579, 0.8025, 0.8589, 0.7868, 0.878, 0.7951, 0.8794, 0.6165, 0.8709, 0.6352, 0.8599, 0.6239, 0.8589, 0.7868, 0.8704, 0.776, 0.878, 0.7951, 0.8794, 0.6165, 0.8878, 0.6365, 0.8709, 0.6352, 0.8704, 0.776, 0.8874, 0.7754, 0.878, 0.7951, 0.8794, 0.6165, 0.8998, 0.6263, 0.8878, 0.6365, 0.8874, 0.7754, 0.8988, 0.7862, 0.878, 0.7951, 0.8794, 0.6165, 0.9024, 0.6079, 0.8998, 0.6263, 0.8988, 0.7862, 0.9006, 0.8047, 0.878, 0.7951, 0.8794, 0.6165, 0.8896, 0.5933, 0.9024, 0.6079, 0.9006, 0.8047, 0.8872, 0.8187, 0.878, 0.7951, 0.5403, 0.05381, 0.5364, 0.06207, 0.5189, 0.05968, 0.5189, 0.05029, 0.5189, 0.05968, 0.5015, 0.06204, 0.4976, 0.05377, 0.5189, 0.05029, 0.5519, 0.05834, 0.5428, 0.06409, 0.5364, 0.06207, 0.5403, 0.05381, 0.5015, 0.06204, 0.4951, 0.06405, 0.486, 0.05827, 0.4976, 0.05377, 0.5551, 0.0619, 0.5463, 0.07267, 0.5428, 0.06409, 0.5519, 0.05834, 0.4951, 0.06405, 0.4916, 0.07262, 0.4828, 0.06183, 0.486, 0.05827, 0.5638, 0.07659, 0.5483, 0.08489, 0.5463, 0.07267, 0.5551, 0.0619, 0.4916, 0.07262, 0.4895, 0.08486, 0.474, 0.07651, 0.4828, 0.06183, 0.5831, 0.1085, 0.5556, 0.1217, 0.5483, 0.08489, 0.5638, 0.07659, 0.4895, 0.08486, 0.4822, 0.1218, 0.4545, 0.1085, 0.474, 0.07651, 0.6055, 0.1651, 0.6474, 0.2005, 0.6215, 0.2278, 0.5531, 0.2096, 0.4165, 0.2295, 0.3897, 0.2019, 0.432, 0.1656, 0.4853, 0.2101, 0.6474, 0.2005, 0.6764, 0.2332, 0.6648, 0.2532, 0.6215, 0.2278, 0.3727, 0.2564, 0.3603, 0.2359, 0.3897, 0.2019, 0.4165, 0.2295, 0.6764, 0.2332, 0.7153, 0.2654, 0.6839, 0.28, 0.6648, 0.2532, 0.3537, 0.2846, 0.3205, 0.2703, 0.3603, 0.2359, 0.3727, 0.2564, 0.7153, 0.2654, 0.7073, 0.3101, 0.6875, 0.3115, 0.6839, 0.28, 0.3512, 0.3174, 0.3307, 0.3169, 0.3205, 0.2703, 0.3537, 0.2846, 0.7073, 0.3101, 0.6974, 0.3327, 0.6768, 0.3239, 0.6875, 0.3115, 0.3627, 0.3297, 0.342, 0.3397, 0.3307, 0.3169, 0.3512, 0.3174, 0.6974, 0.3327, 0.6628, 0.3725, 0.6391, 0.3573, 0.6768, 0.3239, 0.4028, 0.3621, 0.3793, 0.3787, 0.342, 0.3397, 0.3627, 0.3297, 0.6628, 0.3725, 0.6268, 0.3958, 0.6183, 0.3752, 0.6391, 0.3573, 0.4246, 0.3793, 0.4169, 0.4006, 0.3793, 0.3787, 0.4028, 0.3621, 0.6268, 0.3958, 0.6048, 0.3978, 0.6008, 0.3779, 0.6183, 0.3752, 0.4424, 0.3812, 0.4393, 0.4015, 0.4169, 0.4006, 0.4246, 0.3793, 0.6048, 0.3978, 0.5531, 0.3905, 0.5597, 0.357, 0.6008, 0.3779, 0.4829, 0.3585, 0.4909, 0.3919, 0.4393, 0.4015, 0.4424, 0.3812, 0.5531, 0.3905, 0.5219, 0.386, 0.5211, 0.3439, 0.5597, 0.357, 0.5211, 0.3439, 0.5219, 0.386, 0.4909, 0.3919, 0.4829, 0.3585, 0.5773, 0.3402, 0.5998, 0.3448, 0.6008, 0.3779, 0.5597, 0.357, 0.4424, 0.3812, 0.442, 0.3478, 0.4646, 0.3422, 0.4829, 0.3585, 0.5998, 0.3448, 0.6155, 0.342, 0.6183, 0.3752, 0.6008, 0.3779, 0.4246, 0.3793, 0.426, 0.3456, 0.442, 0.3478, 0.4424, 0.3812, 0.6345, 0.3323, 0.6391, 0.3573, 0.6183, 0.3752, 0.6155, 0.342, 0.4246, 0.3793, 0.4028, 0.3621, 0.4064, 0.3365, 0.426, 0.3456, 0.6624, 0.3128, 0.6768, 0.3239, 0.6391, 0.3573, 0.6345, 0.3323, 0.4028, 0.3621, 0.3627, 0.3297, 0.3771, 0.3177, 0.4064, 0.3365, 0.6684, 0.298, 0.6875, 0.3115, 0.6768, 0.3239, 0.6624, 0.3128, 0.3627, 0.3297, 0.3512, 0.3174, 0.3703, 0.3026, 0.3771, 0.3177, 0.6641, 0.2779, 0.6839, 0.28, 0.6875, 0.3115, 0.6684, 0.298, 0.3512, 0.3174, 0.3537, 0.2846, 0.3741, 0.2818, 0.3703, 0.3026, 0.6392, 0.253, 0.6648, 0.2532, 0.6839, 0.28, 0.6641, 0.2779, 0.3537, 0.2846, 0.3727, 0.2564, 0.3989, 0.2556, 0.3741, 0.2818, 0.614, 0.2427, 0.6215, 0.2278, 0.6648, 0.2532, 0.6392, 0.253, 0.3727, 0.2564, 0.4165, 0.2295, 0.4245, 0.2445, 0.3989, 0.2556, 0.5729, 0.2586, 0.5531, 0.2096, 0.6215, 0.2278, 0.614, 0.2427, 0.4165, 0.2295, 0.4853, 0.2101, 0.4664, 0.2597, 0.4245, 0.2445, 0.5729, 0.2586, 0.5639, 0.272, 0.5198, 0.2489, 0.5531, 0.2096, 0.5198, 0.2489, 0.4759, 0.2731, 0.4664, 0.2597, 0.4853, 0.2101, 0.5773, 0.3402, 0.5597, 0.357, 0.5211, 0.3439, 0.5585, 0.3166, 0.5211, 0.3439, 0.4829, 0.3585, 0.4646, 0.3422, 0.4826, 0.3178, 0.5585, 0.3166, 0.5211, 0.3439, 0.5203, 0.2948, 0.5569, 0.2912, 0.5203, 0.2948, 0.5211, 0.3439, 0.4826, 0.3178, 0.4834, 0.2922, 0.5198, 0.2489, 0.5639, 0.272, 0.5569, 0.2912, 0.5203, 0.2948, 0.4834, 0.2922, 0.4759, 0.2731, 0.5198, 0.2489, 0.5203, 0.2948, 0.5255, 0.06897, 0.5189, 0.0679, 0.5189, 0.05968, 0.5364, 0.06207, 0.5189, 0.05968, 0.5189, 0.0679, 0.5124, 0.06896, 0.5015, 0.06204, 0.5312, 0.07383, 0.5255, 0.06897, 0.5364, 0.06207, 0.5428, 0.06409, 0.5015, 0.06204, 0.5124, 0.06896, 0.5066, 0.07381, 0.4951, 0.06405, 0.531, 0.08743, 0.5312, 0.07383, 0.5428, 0.06409, 0.5463, 0.07267, 0.4951, 0.06405, 0.5066, 0.07381, 0.5068, 0.08742, 0.4916, 0.07262, 0.5556, 0.1217, 0.532, 0.1277, 0.5327, 0.09092, 0.5483, 0.08489, 0.5052, 0.09091, 0.5058, 0.1277, 0.4822, 0.1218, 0.4895, 0.08486, 0.531, 0.08743, 0.5463, 0.07267, 0.5483, 0.08489, 0.5327, 0.09092, 0.4895, 0.08486, 0.4916, 0.07262, 0.5068, 0.08742, 0.5052, 0.09091, 0.5381, 0.1584, 0.519, 0.1517, 0.5189, 0.1284, 0.532, 0.1277, 0.5189, 0.1284, 0.519, 0.1517, 0.4999, 0.1584, 0.5058, 0.1277, 0.5327, 0.09092, 0.532, 0.1277, 0.5189, 0.1284, 0.5189, 0.09395, 0.5189, 0.1284, 0.5058, 0.1277, 0.5052, 0.09091, 0.5189, 0.09395, 0.5189, 0.08518, 0.531, 0.08743, 0.5327, 0.09092, 0.5189, 0.09395, 0.5052, 0.09091, 0.5068, 0.08742, 0.5189, 0.08518, 0.5189, 0.09395, 0.5484, 0.1736, 0.538, 0.176, 0.5352, 0.1668, 0.5381, 0.1584, 0.5028, 0.1669, 0.5001, 0.176, 0.4897, 0.1737, 0.4999, 0.1584, 0.5443, 0.1934, 0.5372, 0.1876, 0.538, 0.176, 0.5484, 0.1736, 0.5001, 0.176, 0.5009, 0.1876, 0.494, 0.1934, 0.4897, 0.1737, 0.5198, 0.2008, 0.5288, 0.1918, 0.5372, 0.1876, 0.5443, 0.1934, 0.5009, 0.1876, 0.5092, 0.1916, 0.5198, 0.2008, 0.494, 0.1934, 0.5176, 0.1906, 0.5191, 0.1854, 0.5288, 0.1918, 0.5198, 0.2008, 0.5092, 0.1916, 0.5191, 0.1854, 0.5176, 0.1906, 0.5198, 0.2008, 0.519, 0.1517, 0.5381, 0.1584, 0.5352, 0.1668, 0.519, 0.159, 0.5028, 0.1669, 0.4999, 0.1584, 0.519, 0.1517, 0.519, 0.159, 0.519, 0.159, 0.5352, 0.1668, 0.5311, 0.1716, 0.519, 0.1656, 0.5069, 0.1717, 0.5028, 0.1669, 0.519, 0.159, 0.519, 0.1656, 0.5191, 0.1854, 0.5191, 0.1795, 0.5282, 0.1863, 0.5288, 0.1918, 0.5098, 0.1863, 0.5191, 0.1795, 0.5191, 0.1854, 0.5092, 0.1916, 0.5288, 0.1918, 0.5282, 0.1863, 0.5335, 0.1842, 0.5372, 0.1876, 0.5045, 0.1842, 0.5098, 0.1863, 0.5092, 0.1916, 0.5009, 0.1876, 0.5372, 0.1876, 0.5335, 0.1842, 0.5334, 0.1767, 0.538, 0.176, 0.5046, 0.1768, 0.5045, 0.1842, 0.5009, 0.1876, 0.5001, 0.176, 0.538, 0.176, 0.5334, 0.1767, 0.5311, 0.1716, 0.5352, 0.1668, 0.5069, 0.1717, 0.5046, 0.1768, 0.5001, 0.176, 0.5028, 0.1669, 0.5191, 0.1795, 0.5334, 0.1767, 0.5335, 0.1842, 0.5282, 0.1863, 0.5045, 0.1842, 0.5046, 0.1768, 0.5191, 0.1795, 0.5098, 0.1863, 0.5191, 0.1795, 0.519, 0.1656, 0.5311, 0.1716, 0.5334, 0.1767, 0.5069, 0.1717, 0.519, 0.1656, 0.5191, 0.1795, 0.5046, 0.1768, 0.5198, 0.2008, 0.5443, 0.1934, 0.5531, 0.2096, 0.5198, 0.2489, 0.4853, 0.2101, 0.494, 0.1934, 0.5198, 0.2008, 0.5198, 0.2489, 0.5443, 0.1934, 0.5484, 0.1736, 0.5616, 0.1678, 0.5531, 0.2096, 0.4764, 0.168, 0.4897, 0.1737, 0.494, 0.1934, 0.4853, 0.2101, 0.5484, 0.1736, 0.5381, 0.1584, 0.5595, 0.1493, 0.5616, 0.1678, 0.4784, 0.1494, 0.4999, 0.1584, 0.4897, 0.1737, 0.4764, 0.168, 0.5381, 0.1584, 0.532, 0.1277, 0.5556, 0.1217, 0.5595, 0.1493, 0.4822, 0.1218, 0.5058, 0.1277, 0.4999, 0.1584, 0.4784, 0.1494, 0.5831, 0.1085, 0.5961, 0.1334, 0.5595, 0.1493, 0.5556, 0.1217, 0.4784, 0.1494, 0.4414, 0.1336, 0.4545, 0.1085, 0.4822, 0.1218, 0.5961, 0.1334, 0.6012, 0.1479, 0.5616, 0.1678, 0.5595, 0.1493, 0.4764, 0.168, 0.4363, 0.1482, 0.4414, 0.1336, 0.4784, 0.1494, 0.6055, 0.1651, 0.5531, 0.2096, 0.5616, 0.1678, 0.6012, 0.1479, 0.4764, 0.168, 0.4853, 0.2101, 0.432, 0.1656, 0.4363, 0.1482, 0.531, 0.08743, 0.5189, 0.08518, 0.5189, 0.08387, 0.5289, 0.08496, 0.5189, 0.08387, 0.5189, 0.08518, 0.5068, 0.08742, 0.5089, 0.08495, 0.5312, 0.07383, 0.531, 0.08743, 0.5289, 0.08496, 0.529, 0.07543, 0.5089, 0.08495, 0.5068, 0.08742, 0.5066, 0.07381, 0.5088, 0.07542, 0.5255, 0.06897, 0.5312, 0.07383, 0.529, 0.07543, 0.5238, 0.07051, 0.5088, 0.07542, 0.5066, 0.07381, 0.5124, 0.06896, 0.5141, 0.0705, 0.5189, 0.0679, 0.5255, 0.06897, 0.5238, 0.07051, 0.5189, 0.06947, 0.5141, 0.0705, 0.5124, 0.06896, 0.5189, 0.0679, 0.5189, 0.06947, 0.5189, 0.06947, 0.5238, 0.07051, 0.5216, 0.07497, 0.5189, 0.07426, 0.5163, 0.07497, 0.5141, 0.0705, 0.5189, 0.06947, 0.5189, 0.07426, 0.5238, 0.07051, 0.529, 0.07543, 0.5242, 0.07669, 0.5216, 0.07497, 0.5136, 0.07668, 0.5088, 0.07542, 0.5141, 0.0705, 0.5163, 0.07497, 0.529, 0.07543, 0.5289, 0.08496, 0.5246, 0.07989, 0.5242, 0.07669, 0.5133, 0.07988, 0.5089, 0.08495, 0.5088, 0.07542, 0.5136, 0.07668, 0.5289, 0.08496, 0.5189, 0.08387, 0.5189, 0.07933, 0.5246, 0.07989, 0.5189, 0.07933, 0.5189, 0.08387, 0.5089, 0.08495, 0.5133, 0.07988, 0.5189, 0.07933, 0.5189, 0.07426, 0.5216, 0.07497, 0.5246, 0.07989, 0.5163, 0.07497, 0.5189, 0.07426, 0.5189, 0.07933, 0.5133, 0.07988, 0.5246, 0.07989, 0.5216, 0.07497, 0.5242, 0.07669, 0.5136, 0.07668, 0.5163, 0.07497, 0.5133, 0.07988, 0.5569, 0.2912, 0.5639, 0.272, 0.5718, 0.2773, 0.5684, 0.2929, 0.4681, 0.2786, 0.4759, 0.2731, 0.4834, 0.2922, 0.472, 0.2943, 0.5585, 0.3166, 0.5569, 0.2912, 0.5684, 0.2929, 0.5731, 0.3114, 0.472, 0.2943, 0.4834, 0.2922, 0.4826, 0.3178, 0.4678, 0.3131, 0.5773, 0.3402, 0.5585, 0.3166, 0.5731, 0.3114, 0.5849, 0.3277, 0.4678, 0.3131, 0.4826, 0.3178, 0.4646, 0.3422, 0.4565, 0.33, 0.5639, 0.272, 0.5729, 0.2586, 0.5807, 0.2666, 0.5718, 0.2773, 0.4587, 0.268, 0.4664, 0.2597, 0.4759, 0.2731, 0.4681, 0.2786, 0.5729, 0.2586, 0.614, 0.2427, 0.6117, 0.2557, 0.5807, 0.2666, 0.4271, 0.2577, 0.4245, 0.2445, 0.4664, 0.2597, 0.4587, 0.268, 0.614, 0.2427, 0.6392, 0.253, 0.6325, 0.2629, 0.6117, 0.2557, 0.4061, 0.2655, 0.3989, 0.2556, 0.4245, 0.2445, 0.4271, 0.2577, 0.6392, 0.253, 0.6641, 0.2779, 0.6537, 0.28, 0.6325, 0.2629, 0.3849, 0.2836, 0.3741, 0.2818, 0.3989, 0.2556, 0.4061, 0.2655, 0.6641, 0.2779, 0.6684, 0.298, 0.6561, 0.2976, 0.6537, 0.28, 0.383, 0.3019, 0.3703, 0.3026, 0.3741, 0.2818, 0.3849, 0.2836, 0.6684, 0.298, 0.6624, 0.3128, 0.6528, 0.3102, 0.6561, 0.2976, 0.3869, 0.3146, 0.3771, 0.3177, 0.3703, 0.3026, 0.383, 0.3019, 0.6624, 0.3128, 0.6345, 0.3323, 0.629, 0.3239, 0.6528, 0.3102, 0.4116, 0.3277, 0.4064, 0.3365, 0.3771, 0.3177, 0.3869, 0.3146, 0.6345, 0.3323, 0.6155, 0.342, 0.6144, 0.332, 0.629, 0.3239, 0.4267, 0.3354, 0.426, 0.3456, 0.4064, 0.3365, 0.4116, 0.3277, 0.6155, 0.342, 0.5998, 0.3448, 0.601, 0.3336, 0.6144, 0.332, 0.4403, 0.3365, 0.442, 0.3478, 0.426, 0.3456, 0.4267, 0.3354, 0.5998, 0.3448, 0.5773, 0.3402, 0.5849, 0.3277, 0.601, 0.3336, 0.4565, 0.33, 0.4646, 0.3422, 0.442, 0.3478, 0.4403, 0.3365, 0.601, 0.3336, 0.5849, 0.3277, 0.5906, 0.3215, 0.6018, 0.3285, 0.4504, 0.3239, 0.4565, 0.33, 0.4403, 0.3365, 0.4394, 0.3313, 0.6144, 0.332, 0.601, 0.3336, 0.6018, 0.3285, 0.6133, 0.3271, 0.4394, 0.3313, 0.4403, 0.3365, 0.4267, 0.3354, 0.4276, 0.3304, 0.629, 0.3239, 0.6144, 0.332, 0.6133, 0.3271, 0.6269, 0.3205, 0.4276, 0.3304, 0.4267, 0.3354, 0.4116, 0.3277, 0.4136, 0.3242, 0.6528, 0.3102, 0.629, 0.3239, 0.6269, 0.3205, 0.6462, 0.3064, 0.4136, 0.3242, 0.4116, 0.3277, 0.3869, 0.3146, 0.3934, 0.3105, 0.6561, 0.2976, 0.6528, 0.3102, 0.6462, 0.3064, 0.6495, 0.2962, 0.3934, 0.3105, 0.3869, 0.3146, 0.383, 0.3019, 0.3897, 0.3002, 0.6537, 0.28, 0.6561, 0.2976, 0.6495, 0.2962, 0.6478, 0.2835, 0.3897, 0.3002, 0.383, 0.3019, 0.3849, 0.2836, 0.391, 0.2871, 0.6325, 0.2629, 0.6537, 0.28, 0.6478, 0.2835, 0.6298, 0.2673, 0.391, 0.2871, 0.3849, 0.2836, 0.4061, 0.2655, 0.4089, 0.27, 0.6117, 0.2557, 0.6325, 0.2629, 0.6298, 0.2673, 0.6126, 0.2616, 0.4089, 0.27, 0.4061, 0.2655, 0.4271, 0.2577, 0.4263, 0.2637, 0.5807, 0.2666, 0.6117, 0.2557, 0.6126, 0.2616, 0.5852, 0.271, 0.4263, 0.2637, 0.4271, 0.2577, 0.4587, 0.268, 0.4544, 0.2726, 0.5718, 0.2773, 0.5807, 0.2666, 0.5852, 0.271, 0.5781, 0.2819, 0.4544, 0.2726, 0.4587, 0.268, 0.4681, 0.2786, 0.4618, 0.2834, 0.5849, 0.3277, 0.5731, 0.3114, 0.5795, 0.3093, 0.5906, 0.3215, 0.4612, 0.3112, 0.4678, 0.3131, 0.4565, 0.33, 0.4504, 0.3239, 0.5731, 0.3114, 0.5684, 0.2929, 0.5775, 0.2938, 0.5795, 0.3093, 0.4628, 0.2954, 0.472, 0.2943, 0.4678, 0.3131, 0.4612, 0.3112, 0.5684, 0.2929, 0.5718, 0.2773, 0.5781, 0.2819, 0.5775, 0.2938, 0.4618, 0.2834, 0.4681, 0.2786, 0.472, 0.2943, 0.4628, 0.2954, 0.5219, 0.386, 0.5531, 0.3905, 0.5532, 0.4331, 0.523, 0.4336, 0.4928, 0.4345, 0.4909, 0.3919, 0.5219, 0.386, 0.523, 0.4336, 0.5531, 0.3905, 0.6048, 0.3978, 0.6098, 0.4315, 0.5532, 0.4331, 0.4359, 0.4357, 0.4393, 0.4015, 0.4909, 0.3919, 0.4928, 0.4345, 0.6048, 0.3978, 0.6268, 0.3958, 0.6482, 0.4193, 0.6098, 0.4315, 0.3965, 0.4254, 0.4169, 0.4006, 0.4393, 0.4015, 0.4359, 0.4357, 0.6268, 0.3958, 0.6628, 0.3725, 0.6921, 0.3883, 0.6482, 0.4193, 0.3503, 0.3962, 0.3793, 0.3787, 0.4169, 0.4006, 0.3965, 0.4254, 0.6628, 0.3725, 0.6974, 0.3327, 0.7263, 0.3418, 0.6921, 0.3883, 0.3128, 0.3506, 0.342, 0.3397, 0.3793, 0.3787, 0.3503, 0.3962, 0.6974, 0.3327, 0.7073, 0.3101, 0.7359, 0.3121, 0.7263, 0.3418, 0.3011, 0.3206, 0.3307, 0.3169, 0.342, 0.3397, 0.3128, 0.3506, 0.7073, 0.3101, 0.7153, 0.2654, 0.7299, 0.2564, 0.7359, 0.3121, 0.3049, 0.2611, 0.3205, 0.2703, 0.3307, 0.3169, 0.3011, 0.3206, 0.7153, 0.2654, 0.6764, 0.2332, 0.6982, 0.2169, 0.7299, 0.2564, 0.3374, 0.2192, 0.3603, 0.2359, 0.3205, 0.2703, 0.3049, 0.2611, 0.6764, 0.2332, 0.6474, 0.2005, 0.6631, 0.1907, 0.6982, 0.2169, 0.3735, 0.1919, 0.3897, 0.2019, 0.3603, 0.2359, 0.3374, 0.2192, 0.6269, 0.01561, 0.6494, 0.02238, 0.6605, 0.07608, 0.6214, 0.04809, 0.3768, 0.0753, 0.3888, 0.02159, 0.4113, 0.01513, 0.4164, 0.04763, 0.5675, 0.000144, 0.6269, 0.01561, 0.6214, 0.04809, 0.5772, 0.0328, 0.4164, 0.04763, 0.4113, 0.01513, 0.4706, 0.000144, 0.4608, 0.03266, 0.5189, 0.02489, 0.5675, 0.000144, 0.5772, 0.0328, 0.5474, 0.04172, 0.4608, 0.03266, 0.4706, 0.000144, 0.5189, 0.02489, 0.4905, 0.04167, 0.5403, 0.05381, 0.5189, 0.05029, 0.5189, 0.02489, 0.5474, 0.04172, 0.5189, 0.02489, 0.5189, 0.05029, 0.4976, 0.05377, 0.4905, 0.04167, 0.5519, 0.05834, 0.5403, 0.05381, 0.5474, 0.04172, 0.5581, 0.05387, 0.4905, 0.04167, 0.4976, 0.05377, 0.486, 0.05827, 0.4798, 0.05378, 0.5551, 0.0619, 0.5519, 0.05834, 0.5581, 0.05387, 0.577, 0.058, 0.4798, 0.05378, 0.486, 0.05827, 0.4828, 0.06183, 0.4609, 0.05785, 0.5638, 0.07659, 0.5551, 0.0619, 0.577, 0.058, 0.6117, 0.07827, 0.4609, 0.05785, 0.4828, 0.06183, 0.474, 0.07651, 0.4259, 0.07799, 0.577, 0.058, 0.5772, 0.0328, 0.6214, 0.04809, 0.6117, 0.07827, 0.4164, 0.04763, 0.4608, 0.03266, 0.4609, 0.05785, 0.4259, 0.07799, 0.577, 0.058, 0.5581, 0.05387, 0.5474, 0.04172, 0.5772, 0.0328, 0.4905, 0.04167, 0.4798, 0.05378, 0.4609, 0.05785, 0.4608, 0.03266, 0.6267, 0.1114, 0.6117, 0.07827, 0.6214, 0.04809, 0.6605, 0.07608, 0.4164, 0.04763, 0.4259, 0.07799, 0.4106, 0.1112, 0.3768, 0.0753, 0.5831, 0.1085, 0.5638, 0.07659, 0.6117, 0.07827, 0.6267, 0.1114, 0.4259, 0.07799, 0.474, 0.07651, 0.4545, 0.1085, 0.4106, 0.1112, 0.5961, 0.1334, 0.6295, 0.1305, 0.6235, 0.1468, 0.6012, 0.1479, 0.4137, 0.1472, 0.4076, 0.1306, 0.4414, 0.1336, 0.4363, 0.1482, 0.5831, 0.1085, 0.6267, 0.1114, 0.6295, 0.1305, 0.5961, 0.1334, 0.4076, 0.1306, 0.4106, 0.1112, 0.4545, 0.1085, 0.4414, 0.1336, 0.6055, 0.1651, 0.6012, 0.1479, 0.6235, 0.1468, 0.6193, 0.1598, 0.4137, 0.1472, 0.4363, 0.1482, 0.432, 0.1656, 0.418, 0.1604, 0.6055, 0.1651, 0.6193, 0.1598, 0.6631, 0.1907, 0.6474, 0.2005, 0.3735, 0.1919, 0.418, 0.1604, 0.432, 0.1656, 0.3897, 0.2019, 0.9459, 0.07957, 0.8862, 0.1218, 0.8491, 0.09973, 0.8918, 0.03692, 0.1831, 0.09213, 0.1413, 0.1125, 0.07896, 0.06072, 0.1423, 0.02147, 0.8918, 0.03692, 0.8491, 0.09973, 0.7885, 0.08083, 0.8056, 0.01079, 0.2464, 0.07651, 0.1831, 0.09213, 0.1423, 0.02147, 0.2326, 0.003484, 0.8056, 0.01079, 0.7885, 0.08083, 0.687, 0.0772, 0.6724, 0.0222, 0.3499, 0.07596, 0.2464, 0.07651, 0.2326, 0.003484, 0.366, 0.02099, 0.6724, 0.0222, 0.687, 0.0772, 0.6605, 0.07608, 0.6494, 0.02238, 0.3768, 0.0753, 0.3499, 0.07596, 0.366, 0.02099, 0.3888, 0.02159, 0.6267, 0.1114, 0.6605, 0.07608, 0.687, 0.0772, 0.6295, 0.1305, 0.3499, 0.07596, 0.3768, 0.0753, 0.4106, 0.1112, 0.4076, 0.1306, 0.7299, 0.2564, 0.6982, 0.2169, 0.7602, 0.1932, 0.789, 0.2333, 0.2716, 0.1939, 0.3374, 0.2192, 0.3049, 0.2611, 0.2413, 0.237, 0.9945, 0.1677, 0.9091, 0.1833, 0.8862, 0.1218, 0.9459, 0.07957, 0.1413, 0.1125, 0.1079, 0.1791, 0.01183, 0.1554, 0.07896, 0.06072, 0.9117, 0.4024, 0.8629, 0.3386, 0.8941, 0.3019, 0.9629, 0.3448, 0.1238, 0.3155, 0.1606, 0.3568, 0.1064, 0.4327, 0.04397, 0.367, 0.9629, 0.3448, 0.8941, 0.3019, 0.9154, 0.2598, 0.9999, 0.2546, 0.09896, 0.267, 0.1238, 0.3155, 0.04397, 0.367, 0.000144, 0.2591, 0.9999, 0.2546, 0.9154, 0.2598, 0.9091, 0.1833, 0.9945, 0.1677, 0.1079, 0.1791, 0.09896, 0.267, 0.000144, 0.2591, 0.01183, 0.1554, 0.7495, 0.3347, 0.7359, 0.3121, 0.7663, 0.3008, 0.7892, 0.3137, 0.2674, 0.3101, 0.3011, 0.3206, 0.2882, 0.3465, 0.243, 0.3256, 0.7892, 0.3137, 0.7663, 0.3008, 0.8153, 0.2764, 0.8462, 0.2934, 0.2131, 0.2852, 0.2674, 0.3101, 0.243, 0.3256, 0.1785, 0.305, 0.8462, 0.2934, 0.8153, 0.2764, 0.845, 0.2564, 0.8735, 0.2659, 0.1797, 0.2633, 0.2131, 0.2852, 0.1785, 0.305, 0.1471, 0.2743, 0.8735, 0.2659, 0.845, 0.2564, 0.8591, 0.2282, 0.887, 0.2338, 0.1628, 0.2317, 0.1797, 0.2633, 0.1471, 0.2743, 0.1315, 0.2376, 0.8424, 0.1952, 0.875, 0.1847, 0.887, 0.2338, 0.8591, 0.2282, 0.1315, 0.2376, 0.1452, 0.1827, 0.1768, 0.1962, 0.1628, 0.2317, 0.9091, 0.1833, 0.9154, 0.2598, 0.887, 0.2338, 0.875, 0.1847, 0.1315, 0.2376, 0.09896, 0.267, 0.1079, 0.1791, 0.1452, 0.1827, 0.9154, 0.2598, 0.8941, 0.3019, 0.8735, 0.2659, 0.887, 0.2338, 0.1471, 0.2743, 0.1238, 0.3155, 0.09896, 0.267, 0.1315, 0.2376, 0.8941, 0.3019, 0.8629, 0.3386, 0.8462, 0.2934, 0.8735, 0.2659, 0.1785, 0.305, 0.1606, 0.3568, 0.1238, 0.3155, 0.1471, 0.2743, 0.8629, 0.3386, 0.7943, 0.3641, 0.7892, 0.3137, 0.8462, 0.2934, 0.243, 0.3256, 0.2398, 0.3826, 0.1606, 0.3568, 0.1785, 0.305, 0.7702, 0.3795, 0.7495, 0.3347, 0.7892, 0.3137, 0.7943, 0.3641, 0.243, 0.3256, 0.2882, 0.3465, 0.2681, 0.3987, 0.2398, 0.3826, 0.8455, 0.45, 0.7943, 0.3641, 0.8629, 0.3386, 0.9117, 0.4024, 0.1606, 0.3568, 0.2398, 0.3826, 0.1853, 0.4841, 0.1064, 0.4327, 0.8159, 0.4454, 0.7706, 0.4443, 0.7557, 0.4186, 0.7702, 0.3795, 0.287, 0.4429, 0.2714, 0.4733, 0.2193, 0.4772, 0.2681, 0.3987, 0.8159, 0.4454, 0.7702, 0.3795, 0.7943, 0.3641, 0.8455, 0.45, 0.2398, 0.3826, 0.2681, 0.3987, 0.2193, 0.4772, 0.1853, 0.4841, 0.8198, 0.4681, 0.8159, 0.4454, 0.8455, 0.45, 0.1853, 0.4841, 0.2193, 0.4772, 0.2159, 0.5036, 0.7359, 0.3121, 0.7299, 0.2564, 0.789, 0.2333, 0.7663, 0.3008, 0.2413, 0.237, 0.3049, 0.2611, 0.3011, 0.3206, 0.2674, 0.3101, 0.789, 0.2333, 0.8096, 0.2339, 0.8153, 0.2764, 0.7663, 0.3008, 0.2131, 0.2852, 0.2192, 0.2374, 0.2413, 0.237, 0.2674, 0.3101, 0.8096, 0.2339, 0.8293, 0.2196, 0.845, 0.2564, 0.8153, 0.2764, 0.1797, 0.2633, 0.1991, 0.2225, 0.2192, 0.2374, 0.2131, 0.2852, 0.8424, 0.1952, 0.8591, 0.2282, 0.845, 0.2564, 0.8293, 0.2196, 0.1797, 0.2633, 0.1628, 0.2317, 0.1768, 0.1962, 0.1991, 0.2225, 0.687, 0.0772, 0.7885, 0.08083, 0.7865, 0.1176, 0.7155, 0.1397, 0.2467, 0.1148, 0.2464, 0.07651, 0.3499, 0.07596, 0.3195, 0.1394, 0.7602, 0.1932, 0.7155, 0.1397, 0.7865, 0.1176, 0.7855, 0.1523, 0.2467, 0.1148, 0.3195, 0.1394, 0.2716, 0.1939, 0.246, 0.151, 0.6982, 0.2169, 0.6631, 0.1907, 0.7155, 0.1397, 0.7602, 0.1932, 0.3195, 0.1394, 0.3735, 0.1919, 0.3374, 0.2192, 0.2716, 0.1939, 0.6631, 0.1907, 0.6235, 0.1468, 0.6295, 0.1305, 0.7155, 0.1397, 0.4076, 0.1306, 0.4137, 0.1472, 0.3735, 0.1919, 0.3195, 0.1394, 0.6295, 0.1305, 0.687, 0.0772, 0.7155, 0.1397, 0.3195, 0.1394, 0.3499, 0.07596, 0.4076, 0.1306, 0.6631, 0.1907, 0.6193, 0.1598, 0.6235, 0.1468, 0.4137, 0.1472, 0.418, 0.1604, 0.3735, 0.1919, 0.8424, 0.1952, 0.8374, 0.1564, 0.8582, 0.1378, 0.875, 0.1847, 0.1717, 0.1323, 0.1966, 0.1552, 0.1768, 0.1962, 0.1452, 0.1827, 0.9091, 0.1833, 0.875, 0.1847, 0.8582, 0.1378, 0.8862, 0.1218, 0.1717, 0.1323, 0.1452, 0.1827, 0.1079, 0.1791, 0.1413, 0.1125, 0.7855, 0.1523, 0.7865, 0.1176, 0.8582, 0.1378, 0.8374, 0.1564, 0.1717, 0.1323, 0.2467, 0.1148, 0.246, 0.151, 0.1966, 0.1552, 0.7885, 0.08083, 0.8491, 0.09973, 0.8582, 0.1378, 0.7865, 0.1176, 0.1717, 0.1323, 0.1831, 0.09213, 0.2464, 0.07651, 0.2467, 0.1148, 0.8862, 0.1218, 0.8582, 0.1378, 0.8491, 0.09973, 0.1831, 0.09213, 0.1717, 0.1323, 0.1413, 0.1125, 0.5062, 0.9049, 0.4324, 0.8949, 0.4388, 0.8702, 0.4911, 0.8817, 0.3159, 0.8682, 0.3216, 0.8932, 0.2472, 0.9012, 0.263, 0.8783, 0.5062, 0.9049, 0.4911, 0.8817, 0.5728, 0.8605, 0.6048, 0.8799, 0.1815, 0.8547, 0.263, 0.8783, 0.2472, 0.9012, 0.1487, 0.8733, 0.6048, 0.8799, 0.5728, 0.8605, 0.5864, 0.794, 0.62, 0.7916, 0.1697, 0.7875, 0.1815, 0.8547, 0.1487, 0.8733, 0.1361, 0.7841, 0.62, 0.7916, 0.5864, 0.794, 0.549, 0.7464, 0.5638, 0.7392, 0.2087, 0.7409, 0.1697, 0.7875, 0.1361, 0.7841, 0.1941, 0.7332, 0.5638, 0.7392, 0.549, 0.7464, 0.5003, 0.7117, 0.5083, 0.6977, 0.2584, 0.7075, 0.2087, 0.7409, 0.1941, 0.7332, 0.2508, 0.6932, 0.5083, 0.6977, 0.5003, 0.7117, 0.4386, 0.6807, 0.4348, 0.6589, 0.321, 0.678, 0.2584, 0.7075, 0.2508, 0.6932, 0.3253, 0.6562, 0.5003, 0.7117, 0.5057, 0.7309, 0.453, 0.7, 0.4386, 0.6807, 0.3061, 0.697, 0.2525, 0.7266, 0.2584, 0.7075, 0.321, 0.678, 0.549, 0.7464, 0.5429, 0.7558, 0.5057, 0.7309, 0.5003, 0.7117, 0.2525, 0.7266, 0.2146, 0.7504, 0.2087, 0.7409, 0.2584, 0.7075, 0.5864, 0.794, 0.5681, 0.7874, 0.5429, 0.7558, 0.549, 0.7464, 0.2146, 0.7504, 0.1883, 0.7814, 0.1697, 0.7875, 0.2087, 0.7409, 0.5728, 0.8605, 0.5555, 0.8264, 0.5681, 0.7874, 0.5864, 0.794, 0.1883, 0.7814, 0.1998, 0.8209, 0.1815, 0.8547, 0.1697, 0.7875, 0.4911, 0.8817, 0.5012, 0.8444, 0.5555, 0.8264, 0.5728, 0.8605, 0.1998, 0.8209, 0.2538, 0.8405, 0.263, 0.8783, 0.1815, 0.8547, 0.4911, 0.8817, 0.4388, 0.8702, 0.4578, 0.84, 0.5012, 0.8444, 0.2976, 0.8374, 0.3159, 0.8682, 0.263, 0.8783, 0.2538, 0.8405, 0.7602, 0.1932, 0.7855, 0.1523, 0.796, 0.177, 0.7832, 0.1874, 0.2336, 0.1756, 0.246, 0.151, 0.2716, 0.1939, 0.247, 0.1871, 0.391, 0.6119, 0.4348, 0.6589, 0.4386, 0.6807, 0.3948, 0.6861, 0.321, 0.678, 0.3253, 0.6562, 0.3699, 0.6102, 0.3648, 0.6844, 0.789, 0.2333, 0.7602, 0.1932, 0.7832, 0.1874, 0.8096, 0.2339, 0.247, 0.1871, 0.2716, 0.1939, 0.2413, 0.237, 0.2192, 0.2374, 0.3917, 0.8621, 0.4016, 0.8415, 0.4388, 0.8702, 0.4324, 0.8949, 0.3159, 0.8682, 0.354, 0.8403, 0.3634, 0.8613, 0.3216, 0.8932, 0.4386, 0.6807, 0.453, 0.7, 0.435, 0.7183, 0.3948, 0.6861, 0.3237, 0.7157, 0.3061, 0.697, 0.321, 0.678, 0.3648, 0.6844, 0.4337, 0.7297, 0.3847, 0.7103, 0.3948, 0.6861, 0.435, 0.7183, 0.3648, 0.6844, 0.3744, 0.709, 0.3247, 0.7272, 0.3237, 0.7157, 0.411, 0.7477, 0.3847, 0.7103, 0.4337, 0.7297, 0.4278, 0.7428, 0.3247, 0.7272, 0.3744, 0.709, 0.347, 0.7458, 0.3303, 0.7405, 0.4181, 0.7849, 0.3847, 0.7954, 0.3847, 0.7103, 0.411, 0.7477, 0.3744, 0.709, 0.3723, 0.7945, 0.339, 0.7831, 0.347, 0.7458, 0.4016, 0.8415, 0.3847, 0.7954, 0.4181, 0.7849, 0.4313, 0.8175, 0.339, 0.7831, 0.3723, 0.7945, 0.354, 0.8403, 0.3248, 0.8155, 0.4388, 0.8702, 0.4016, 0.8415, 0.4313, 0.8175, 0.4578, 0.84, 0.3248, 0.8155, 0.354, 0.8403, 0.3159, 0.8682, 0.2976, 0.8374, 0.8096, 0.2339, 0.8163, 0.2031, 0.8251, 0.2098, 0.8293, 0.2196, 0.1998, 0.2148, 0.2098, 0.2062, 0.2192, 0.2374, 0.1991, 0.2225, 0.8096, 0.2339, 0.7832, 0.1874, 0.8022, 0.1846, 0.8163, 0.2031, 0.2265, 0.1831, 0.247, 0.1871, 0.2192, 0.2374, 0.2098, 0.2062, 0.7832, 0.1874, 0.796, 0.177, 0.8022, 0.1846, 0.2265, 0.1831, 0.2336, 0.1756, 0.247, 0.1871, 0.4578, 0.84, 0.4313, 0.8175, 0.4485, 0.8046, 0.4734, 0.8247, 0.3079, 0.802, 0.3248, 0.8155, 0.2976, 0.8374, 0.2824, 0.8215, 0.4313, 0.8175, 0.4181, 0.7849, 0.4359, 0.7796, 0.4485, 0.8046, 0.3212, 0.7772, 0.339, 0.7831, 0.3248, 0.8155, 0.3079, 0.802, 0.4181, 0.7849, 0.411, 0.7477, 0.4237, 0.7542, 0.4359, 0.7796, 0.3341, 0.752, 0.347, 0.7458, 0.339, 0.7831, 0.3212, 0.7772, 0.411, 0.7477, 0.4278, 0.7428, 0.4379, 0.7498, 0.4237, 0.7542, 0.3199, 0.7473, 0.3303, 0.7405, 0.347, 0.7458, 0.3341, 0.752, 0.4278, 0.7428, 0.4337, 0.7297, 0.4454, 0.732, 0.4379, 0.7498, 0.3129, 0.7292, 0.3247, 0.7272, 0.3303, 0.7405, 0.3199, 0.7473, 0.4337, 0.7297, 0.435, 0.7183, 0.441, 0.7244, 0.4454, 0.732, 0.3175, 0.7217, 0.3237, 0.7157, 0.3247, 0.7272, 0.3129, 0.7292, 0.435, 0.7183, 0.453, 0.7, 0.4553, 0.7137, 0.441, 0.7244, 0.3035, 0.7107, 0.3061, 0.697, 0.3237, 0.7157, 0.3175, 0.7217, 0.5012, 0.8444, 0.4578, 0.84, 0.4734, 0.8247, 0.5125, 0.8288, 0.2824, 0.8215, 0.2976, 0.8374, 0.2538, 0.8405, 0.243, 0.8246, 0.5555, 0.8264, 0.5012, 0.8444, 0.5125, 0.8288, 0.5509, 0.8118, 0.243, 0.8246, 0.2538, 0.8405, 0.1998, 0.8209, 0.2048, 0.8064, 0.5681, 0.7874, 0.5555, 0.8264, 0.5509, 0.8118, 0.5521, 0.7877, 0.2048, 0.8064, 0.1998, 0.8209, 0.1883, 0.7814, 0.2043, 0.7822, 0.5429, 0.7558, 0.5681, 0.7874, 0.5521, 0.7877, 0.5394, 0.7645, 0.2043, 0.7822, 0.1883, 0.7814, 0.2146, 0.7504, 0.2178, 0.7593, 0.5057, 0.7309, 0.5429, 0.7558, 0.5394, 0.7645, 0.5084, 0.7431, 0.2178, 0.7593, 0.2146, 0.7504, 0.2525, 0.7266, 0.2494, 0.7387, 0.453, 0.7, 0.5057, 0.7309, 0.5084, 0.7431, 0.4553, 0.7137, 0.2494, 0.7387, 0.2525, 0.7266, 0.3061, 0.697, 0.3035, 0.7107, 0.4379, 0.7498, 0.4454, 0.732, 0.4708, 0.7484, 0.4548, 0.7617, 0.287, 0.745, 0.3129, 0.7292, 0.3199, 0.7473, 0.3027, 0.7587, 0.4548, 0.7617, 0.4708, 0.7484, 0.4889, 0.7705, 0.4754, 0.7839, 0.2683, 0.7667, 0.287, 0.745, 0.3027, 0.7587, 0.2814, 0.7805, 0.4754, 0.7839, 0.4889, 0.7705, 0.5037, 0.7876, 0.4945, 0.8025, 0.253, 0.7834, 0.2683, 0.7667, 0.2814, 0.7805, 0.2618, 0.7986, 0.4945, 0.8025, 0.5037, 0.7876, 0.5186, 0.7916, 0.5168, 0.8073, 0.2379, 0.787, 0.253, 0.7834, 0.2618, 0.7986, 0.2392, 0.8029, 0.5125, 0.8288, 0.4734, 0.8247, 0.4945, 0.8025, 0.5168, 0.8073, 0.2618, 0.7986, 0.2824, 0.8215, 0.243, 0.8246, 0.2392, 0.8029, 0.4485, 0.8046, 0.4754, 0.7839, 0.4945, 0.8025, 0.4734, 0.8247, 0.2618, 0.7986, 0.2814, 0.7805, 0.3079, 0.802, 0.2824, 0.8215, 0.4485, 0.8046, 0.4359, 0.7796, 0.4548, 0.7617, 0.4754, 0.7839, 0.3027, 0.7587, 0.3212, 0.7772, 0.3079, 0.802, 0.2814, 0.7805, 0.4379, 0.7498, 0.4548, 0.7617, 0.4359, 0.7796, 0.4237, 0.7542, 0.3212, 0.7772, 0.3027, 0.7587, 0.3199, 0.7473, 0.3341, 0.752, 0.441, 0.7244, 0.4553, 0.7137, 0.4708, 0.7484, 0.4454, 0.732, 0.287, 0.745, 0.3035, 0.7107, 0.3175, 0.7217, 0.3129, 0.7292, 0.5084, 0.7431, 0.4889, 0.7705, 0.4708, 0.7484, 0.4553, 0.7137, 0.287, 0.745, 0.2683, 0.7667, 0.2494, 0.7387, 0.3035, 0.7107, 0.5394, 0.7645, 0.5037, 0.7876, 0.4889, 0.7705, 0.5084, 0.7431, 0.2683, 0.7667, 0.253, 0.7834, 0.2178, 0.7593, 0.2494, 0.7387, 0.5521, 0.7877, 0.5186, 0.7916, 0.5037, 0.7876, 0.5394, 0.7645, 0.253, 0.7834, 0.2379, 0.787, 0.2043, 0.7822, 0.2178, 0.7593, 0.5509, 0.8118, 0.5168, 0.8073, 0.5186, 0.7916, 0.5521, 0.7877, 0.2379, 0.787, 0.2392, 0.8029, 0.2048, 0.8064, 0.2043, 0.7822, 0.5125, 0.8288, 0.5168, 0.8073, 0.5509, 0.8118, 0.2048, 0.8064, 0.2392, 0.8029, 0.243, 0.8246, 0.5083, 0.6977, 0.4348, 0.6589, 0.4841, 0.6288, 0.5434, 0.6835, 0.2769, 0.6251, 0.3253, 0.6562, 0.2508, 0.6932, 0.2161, 0.6781, 0.5638, 0.7392, 0.5083, 0.6977, 0.5434, 0.6835, 0.5811, 0.7269, 0.2161, 0.6781, 0.2508, 0.6932, 0.1941, 0.7332, 0.1772, 0.7204, 0.62, 0.7916, 0.5638, 0.7392, 0.5811, 0.7269, 0.6167, 0.76, 0.1772, 0.7204, 0.1941, 0.7332, 0.1361, 0.7841, 0.1404, 0.7524, 0.7075, 0.7599, 0.62, 0.7916, 0.6167, 0.76, 0.6606, 0.7412, 0.1404, 0.7524, 0.1361, 0.7841, 0.04953, 0.7488, 0.09704, 0.7321, 0.7455, 0.6521, 0.7075, 0.7599, 0.6606, 0.7412, 0.6773, 0.6704, 0.09704, 0.7321, 0.04953, 0.7488, 0.01941, 0.6397, 0.08356, 0.662, 0.7408, 0.5724, 0.7455, 0.6521, 0.6773, 0.6704, 0.6714, 0.5927, 0.08356, 0.662, 0.01941, 0.6397, 0.03366, 0.5644, 0.09282, 0.5899, 0.6773, 0.6704, 0.5434, 0.6835, 0.4841, 0.6288, 0.6714, 0.5927, 0.2769, 0.6251, 0.2161, 0.6781, 0.08356, 0.662, 0.09282, 0.5899, 0.6773, 0.6704, 0.6606, 0.7412, 0.5811, 0.7269, 0.5434, 0.6835, 0.1772, 0.7204, 0.09704, 0.7321, 0.08356, 0.662, 0.2161, 0.6781, 0.6606, 0.7412, 0.6167, 0.76, 0.5811, 0.7269, 0.1772, 0.7204, 0.1404, 0.7524, 0.09704, 0.7321, 0.8424, 0.1952, 0.8293, 0.2196, 0.8346, 0.2069, 0.8347, 0.207, 0.03366, 0.5644, 0.05122, 0.5227, 0.145, 0.5626, 0.09282, 0.5899, 0.6204, 0.5657, 0.6714, 0.5927, 0.4841, 0.6288, 0.4981, 0.5523, 0.2769, 0.6251, 0.09282, 0.5899, 0.145, 0.5626, 0.2642, 0.5501, 0.391, 0.6119, 0.4981, 0.5523, 0.4841, 0.6288, 0.4348, 0.6589, 0.2769, 0.6251, 0.2642, 0.5501, 0.3699, 0.6102, 0.3253, 0.6562])
me_suzanne.use_remesh_fix_poles = True
me_suzanne.use_remesh_preserve_attributes = False
me_suzanne.use_mirror_vertex_groups = False
me_suzanne.update()

# ---- objects
ob_light = bpy.data.objects.new('Light', light_light)
ob_camera = bpy.data.objects.new('Camera', cam_camera)
ob_suzanne = bpy.data.objects.new('Suzanne', me_suzanne)

# ---- transforms, parenting, visibility, modifiers, constraints
ob_light.location = (4.076, 1.005, 5.904)
ob_light.rotation_euler = (0.6503, 0.05522, 1.866)
ob_light.lock_rotations_4d = False
ob_light.empty_display_type = 'ARROWS'
ob_light.color = (0.0, 0.0, 0.0, 0.0)
ob_light.lineart.crease_threshold = 0.0
ob_camera.location = (-0.05233, -13.58, -0.3297)
ob_camera.rotation_euler = (1.627, 0.002828, 6.256)
ob_camera.lock_rotations_4d = False
ob_camera.empty_display_type = 'ARROWS'
ob_camera.color = (0.0, 0.0, 0.0, 0.0)
ob_camera.display_type = 'WIRE'
ob_camera.lineart.crease_threshold = 0.0
ob_suzanne.location = (0.1974, -0.04414, -0.9951)
ob_suzanne.lineart.crease_threshold = 0.0

# ---- collection membership
col_collection.objects.link(ob_light)
col_collection.objects.link(ob_camera)
col_collection.objects.link(ob_suzanne)

# ---- scene / render settings (as saved in the file)
scene.camera = ob_camera
scene.frame_start = 1; scene.frame_end = 250; scene.frame_set(201)
scene.render.engine = 'BLENDER_EEVEE_NEXT'
scene.render.fps = 25
scene.cycles.use_denoising = False
scene.cycles.samples = 128
scene.cycles.sampling_pattern = 'TABULATED_SOBOL'
scene.cycles.use_adaptive_sampling = False
scene.cycles.use_light_tree = False
scene.view_settings.view_transform = 'Filmic'
bpy.context.view_layer.update()
